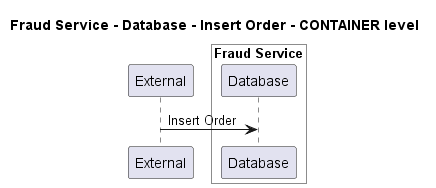

The diagram above was rendered by PlantUML. Its source (embedded in the PNG):
@startuml
!pragma layout smetana

title Fraud Service - Database - Insert Order - CONTAINER level

participant "External" as C4InterFlow.SoftwareSystems.ExternalSystem

box "Fraud Service" #White
    participant "Database" as ECommercePlatform.SoftwareSystems.FraudService.Containers.Database
end box


C4InterFlow.SoftwareSystems.ExternalSystem -> ECommercePlatform.SoftwareSystems.FraudService.Containers.Database : Insert Order


@enduml